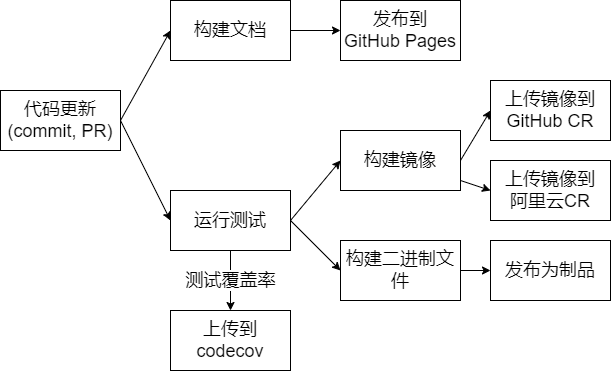

The diagram above was exported from draw.io. Its source (the exported page's mxGraphModel, read from the mxfile embedded in the PNG):
<mxGraphModel dx="1138" dy="758" grid="1" gridSize="10" guides="1" tooltips="1" connect="1" arrows="1" fold="1" page="1" pageScale="1" pageWidth="827" pageHeight="1169" math="0" shadow="0">
  <root>
    <mxCell id="0" />
    <mxCell id="1" parent="0" />
    <mxCell id="7" style="edgeStyle=none;html=1;exitX=1;exitY=0.5;exitDx=0;exitDy=0;entryX=0;entryY=0.5;entryDx=0;entryDy=0;fontSize=18;" edge="1" parent="1" source="2" target="4">
      <mxGeometry relative="1" as="geometry" />
    </mxCell>
    <mxCell id="8" style="edgeStyle=none;html=1;exitX=1;exitY=0.5;exitDx=0;exitDy=0;entryX=0;entryY=0.5;entryDx=0;entryDy=0;fontSize=18;" edge="1" parent="1" source="2" target="5">
      <mxGeometry relative="1" as="geometry" />
    </mxCell>
    <mxCell id="2" value="代码更新&lt;br style=&quot;font-size: 18px;&quot;&gt;(commit, PR)" style="rounded=0;whiteSpace=wrap;html=1;fontSize=18;" parent="1" vertex="1">
      <mxGeometry x="110" y="300" width="120" height="60" as="geometry" />
    </mxCell>
    <mxCell id="12" style="edgeStyle=none;html=1;exitX=1;exitY=0.5;exitDx=0;exitDy=0;entryX=0;entryY=0.5;entryDx=0;entryDy=0;fontSize=18;" edge="1" parent="1" source="4" target="11">
      <mxGeometry relative="1" as="geometry" />
    </mxCell>
    <mxCell id="4" value="构建文档" style="rounded=0;whiteSpace=wrap;html=1;fontSize=18;" vertex="1" parent="1">
      <mxGeometry x="280" y="210" width="120" height="60" as="geometry" />
    </mxCell>
    <mxCell id="9" style="edgeStyle=none;html=1;exitX=0.5;exitY=1;exitDx=0;exitDy=0;fontSize=18;" edge="1" parent="1" source="5" target="6">
      <mxGeometry relative="1" as="geometry" />
    </mxCell>
    <mxCell id="10" value="测试覆盖率" style="edgeLabel;html=1;align=center;verticalAlign=middle;resizable=0;points=[];fontSize=18;" vertex="1" connectable="0" parent="9">
      <mxGeometry x="-0.4035" y="-1" relative="1" as="geometry">
        <mxPoint x="1" y="12" as="offset" />
      </mxGeometry>
    </mxCell>
    <mxCell id="14" style="edgeStyle=none;html=1;exitX=1;exitY=0.5;exitDx=0;exitDy=0;entryX=0;entryY=0.5;entryDx=0;entryDy=0;fontSize=18;" edge="1" parent="1" source="5" target="13">
      <mxGeometry relative="1" as="geometry" />
    </mxCell>
    <mxCell id="16" style="edgeStyle=none;html=1;exitX=1;exitY=0.5;exitDx=0;exitDy=0;entryX=0;entryY=0.5;entryDx=0;entryDy=0;fontSize=18;" edge="1" parent="1" source="5" target="15">
      <mxGeometry relative="1" as="geometry" />
    </mxCell>
    <mxCell id="5" value="运行测试" style="rounded=0;whiteSpace=wrap;html=1;fontSize=18;" vertex="1" parent="1">
      <mxGeometry x="280" y="400" width="120" height="60" as="geometry" />
    </mxCell>
    <mxCell id="6" value="上传到codecov" style="rounded=0;whiteSpace=wrap;html=1;fontSize=18;" vertex="1" parent="1">
      <mxGeometry x="280" y="520" width="120" height="60" as="geometry" />
    </mxCell>
    <mxCell id="11" value="发布到&lt;br&gt;GitHub Pages" style="rounded=0;whiteSpace=wrap;html=1;fontSize=18;" vertex="1" parent="1">
      <mxGeometry x="450" y="210" width="120" height="60" as="geometry" />
    </mxCell>
    <mxCell id="20" style="edgeStyle=none;html=1;exitX=1;exitY=0.5;exitDx=0;exitDy=0;entryX=0;entryY=0.5;entryDx=0;entryDy=0;fontSize=18;" edge="1" parent="1" source="13" target="17">
      <mxGeometry relative="1" as="geometry" />
    </mxCell>
    <mxCell id="21" style="edgeStyle=none;html=1;entryX=0;entryY=0.5;entryDx=0;entryDy=0;fontSize=18;" edge="1" parent="1" source="13" target="18">
      <mxGeometry relative="1" as="geometry" />
    </mxCell>
    <mxCell id="13" value="构建镜像" style="rounded=0;whiteSpace=wrap;html=1;fontSize=18;" vertex="1" parent="1">
      <mxGeometry x="450" y="340" width="120" height="60" as="geometry" />
    </mxCell>
    <mxCell id="22" style="edgeStyle=none;html=1;exitX=1;exitY=0.5;exitDx=0;exitDy=0;entryX=0;entryY=0.5;entryDx=0;entryDy=0;fontSize=18;" edge="1" parent="1" source="15" target="19">
      <mxGeometry relative="1" as="geometry" />
    </mxCell>
    <mxCell id="15" value="构建二进制文件" style="rounded=0;whiteSpace=wrap;html=1;fontSize=18;" vertex="1" parent="1">
      <mxGeometry x="450" y="450" width="120" height="60" as="geometry" />
    </mxCell>
    <mxCell id="17" value="上传镜像到GitHub CR" style="rounded=0;whiteSpace=wrap;html=1;fontSize=18;" vertex="1" parent="1">
      <mxGeometry x="600" y="290" width="120" height="60" as="geometry" />
    </mxCell>
    <mxCell id="18" value="上传镜像到&lt;br&gt;阿里云CR" style="rounded=0;whiteSpace=wrap;html=1;fontSize=18;" vertex="1" parent="1">
      <mxGeometry x="600" y="370" width="120" height="60" as="geometry" />
    </mxCell>
    <mxCell id="19" value="发布为制品" style="rounded=0;whiteSpace=wrap;html=1;fontSize=18;" vertex="1" parent="1">
      <mxGeometry x="600" y="450" width="120" height="60" as="geometry" />
    </mxCell>
  </root>
</mxGraphModel>